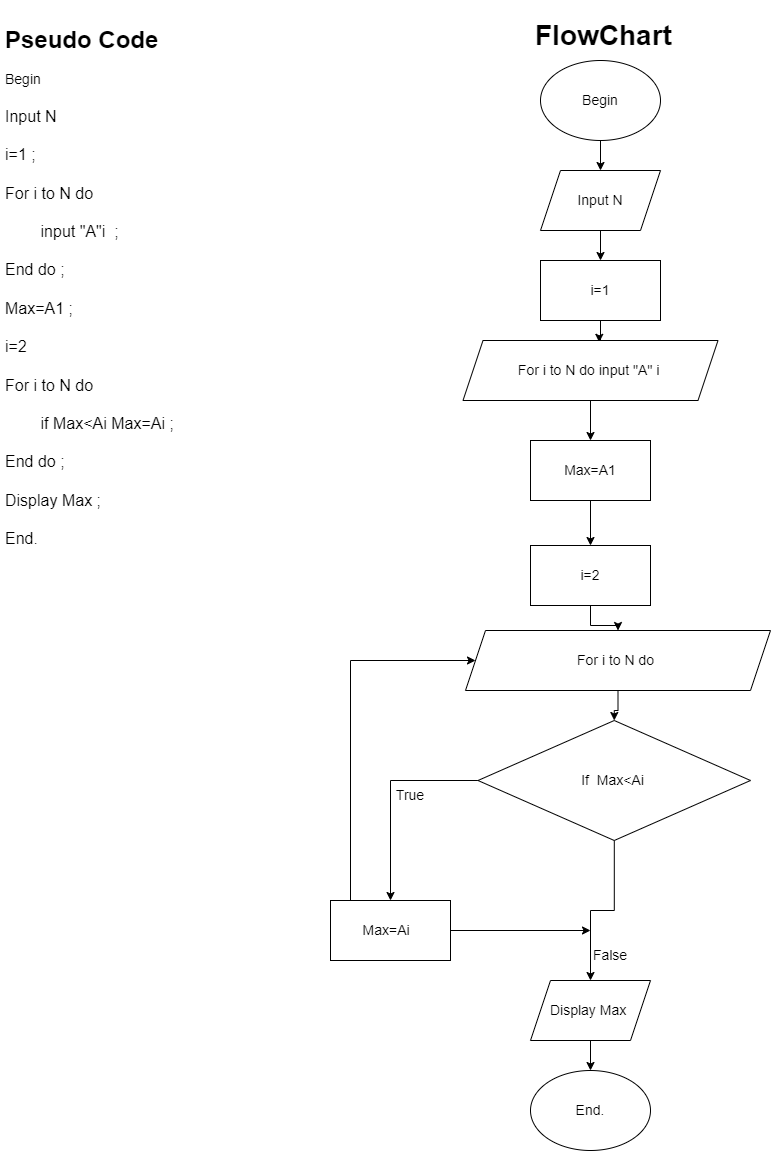

The diagram above was exported from draw.io. Its source (the exported page's mxGraphModel, read from the mxfile embedded in the PNG):
<mxGraphModel dx="994" dy="1672" grid="1" gridSize="10" guides="1" tooltips="1" connect="1" arrows="1" fold="1" page="1" pageScale="1" pageWidth="827" pageHeight="1169" math="0" shadow="0">
  <root>
    <mxCell id="0" />
    <mxCell id="1" parent="0" />
    <mxCell id="OHFkHF8_DrHuIN5RnuLm-1" value="&lt;h1&gt;Pseudo Code&amp;nbsp;&lt;/h1&gt;&lt;div&gt;&lt;font style=&quot;font-size: 14px;&quot;&gt;Begin&amp;nbsp;&lt;/font&gt;&lt;/div&gt;&lt;div&gt;&lt;font size=&quot;3&quot;&gt;&lt;br&gt;&lt;/font&gt;&lt;/div&gt;&lt;div&gt;&lt;font size=&quot;3&quot;&gt;Input N&lt;/font&gt;&lt;/div&gt;&lt;div&gt;&lt;font size=&quot;3&quot;&gt;&lt;br&gt;&lt;/font&gt;&lt;/div&gt;&lt;div&gt;&lt;font size=&quot;3&quot;&gt;i=1 ;&lt;/font&gt;&lt;/div&gt;&lt;div&gt;&lt;font size=&quot;3&quot;&gt;&lt;br&gt;&lt;/font&gt;&lt;/div&gt;&lt;div&gt;&lt;font size=&quot;3&quot;&gt;For i to N do&amp;nbsp;&lt;/font&gt;&lt;/div&gt;&lt;div&gt;&lt;font size=&quot;3&quot;&gt;&amp;nbsp;&lt;/font&gt;&lt;/div&gt;&lt;div&gt;&lt;font size=&quot;3&quot;&gt;&lt;span style=&quot;white-space: pre;&quot;&gt;&#09;&lt;/span&gt;input &quot;A&quot;i&amp;nbsp; ;&lt;/font&gt;&lt;/div&gt;&lt;div&gt;&lt;font size=&quot;3&quot;&gt;&amp;nbsp;&lt;/font&gt;&lt;/div&gt;&lt;div&gt;&lt;font size=&quot;3&quot;&gt;End do ;&amp;nbsp;&lt;/font&gt;&lt;/div&gt;&lt;div&gt;&lt;font size=&quot;3&quot;&gt;&lt;br&gt;&lt;/font&gt;&lt;/div&gt;&lt;div&gt;&lt;font size=&quot;3&quot;&gt;Max=A1 ;&amp;nbsp;&lt;/font&gt;&lt;/div&gt;&lt;div&gt;&lt;font size=&quot;3&quot;&gt;&lt;br&gt;&lt;/font&gt;&lt;/div&gt;&lt;div&gt;&lt;font size=&quot;3&quot;&gt;i=2&lt;/font&gt;&lt;/div&gt;&lt;div&gt;&lt;font size=&quot;3&quot;&gt;&lt;br&gt;&lt;/font&gt;&lt;/div&gt;&lt;div&gt;&lt;font size=&quot;3&quot;&gt;For i to N do&amp;nbsp;&lt;/font&gt;&lt;/div&gt;&lt;div&gt;&lt;font size=&quot;3&quot;&gt;&lt;br&gt;&lt;/font&gt;&lt;/div&gt;&lt;div&gt;&lt;span style=&quot;font-size: medium; background-color: initial; white-space: pre;&quot;&gt;&#09;&lt;/span&gt;&lt;span style=&quot;font-size: medium; background-color: initial;&quot;&gt;if Max&amp;lt;Ai Max=Ai ;&lt;/span&gt;&lt;/div&gt;&lt;div&gt;&lt;/div&gt;&lt;div&gt;&lt;font size=&quot;3&quot;&gt;&lt;br&gt;&lt;/font&gt;&lt;/div&gt;&lt;div&gt;&lt;font size=&quot;3&quot;&gt;End do ;&amp;nbsp;&lt;/font&gt;&lt;/div&gt;&lt;div&gt;&lt;font size=&quot;3&quot;&gt;&lt;br&gt;&lt;/font&gt;&lt;/div&gt;&lt;div&gt;&lt;font size=&quot;3&quot;&gt;Display Max ;&lt;/font&gt;&lt;/div&gt;&lt;div&gt;&lt;font size=&quot;3&quot;&gt;&lt;br&gt;&lt;/font&gt;&lt;/div&gt;&lt;div&gt;&lt;font size=&quot;3&quot;&gt;End.&lt;/font&gt;&amp;nbsp;&lt;/div&gt;" style="text;html=1;strokeColor=none;fillColor=none;spacing=5;spacingTop=-20;whiteSpace=wrap;overflow=hidden;rounded=0;" parent="1" vertex="1">
      <mxGeometry width="330" height="550" as="geometry" />
    </mxCell>
    <mxCell id="OHFkHF8_DrHuIN5RnuLm-29" style="edgeStyle=orthogonalEdgeStyle;rounded=0;orthogonalLoop=1;jettySize=auto;html=1;entryX=0.5;entryY=0;entryDx=0;entryDy=0;fontSize=14;" parent="1" source="OHFkHF8_DrHuIN5RnuLm-2" target="OHFkHF8_DrHuIN5RnuLm-6" edge="1">
      <mxGeometry relative="1" as="geometry" />
    </mxCell>
    <mxCell id="OHFkHF8_DrHuIN5RnuLm-2" value="Begin" style="ellipse;whiteSpace=wrap;html=1;fontSize=14;" parent="1" vertex="1">
      <mxGeometry x="540" y="40" width="120" height="80" as="geometry" />
    </mxCell>
    <mxCell id="OHFkHF8_DrHuIN5RnuLm-4" value="&lt;h1&gt;FlowChart&amp;nbsp;&lt;/h1&gt;&lt;div&gt;&lt;br&gt;&lt;/div&gt;" style="text;html=1;strokeColor=none;fillColor=none;spacing=5;spacingTop=-20;whiteSpace=wrap;overflow=hidden;rounded=0;fontSize=14;" parent="1" vertex="1">
      <mxGeometry x="530" y="-10" width="190" height="50" as="geometry" />
    </mxCell>
    <mxCell id="OHFkHF8_DrHuIN5RnuLm-30" style="edgeStyle=orthogonalEdgeStyle;rounded=0;orthogonalLoop=1;jettySize=auto;html=1;entryX=0.5;entryY=0;entryDx=0;entryDy=0;fontSize=14;" parent="1" source="OHFkHF8_DrHuIN5RnuLm-6" target="OHFkHF8_DrHuIN5RnuLm-7" edge="1">
      <mxGeometry relative="1" as="geometry" />
    </mxCell>
    <mxCell id="OHFkHF8_DrHuIN5RnuLm-6" value="Input N" style="shape=parallelogram;perimeter=parallelogramPerimeter;whiteSpace=wrap;html=1;fixedSize=1;fontSize=14;" parent="1" vertex="1">
      <mxGeometry x="540" y="150" width="120" height="60" as="geometry" />
    </mxCell>
    <mxCell id="OHFkHF8_DrHuIN5RnuLm-31" style="edgeStyle=orthogonalEdgeStyle;rounded=0;orthogonalLoop=1;jettySize=auto;html=1;entryX=0.534;entryY=0.03;entryDx=0;entryDy=0;entryPerimeter=0;fontSize=14;" parent="1" source="OHFkHF8_DrHuIN5RnuLm-7" target="OHFkHF8_DrHuIN5RnuLm-8" edge="1">
      <mxGeometry relative="1" as="geometry" />
    </mxCell>
    <mxCell id="OHFkHF8_DrHuIN5RnuLm-7" value="i=1" style="rounded=0;whiteSpace=wrap;html=1;fontSize=14;" parent="1" vertex="1">
      <mxGeometry x="540" y="240" width="120" height="60" as="geometry" />
    </mxCell>
    <mxCell id="OHFkHF8_DrHuIN5RnuLm-34" value="" style="edgeStyle=orthogonalEdgeStyle;rounded=0;orthogonalLoop=1;jettySize=auto;html=1;fontSize=14;" parent="1" source="OHFkHF8_DrHuIN5RnuLm-8" target="OHFkHF8_DrHuIN5RnuLm-9" edge="1">
      <mxGeometry relative="1" as="geometry" />
    </mxCell>
    <mxCell id="OHFkHF8_DrHuIN5RnuLm-8" value="For i to N do input &quot;A&quot; i&amp;nbsp;" style="shape=parallelogram;perimeter=parallelogramPerimeter;whiteSpace=wrap;html=1;fixedSize=1;fontSize=14;" parent="1" vertex="1">
      <mxGeometry x="462.5" y="320" width="255" height="60" as="geometry" />
    </mxCell>
    <mxCell id="OHFkHF8_DrHuIN5RnuLm-36" style="edgeStyle=orthogonalEdgeStyle;rounded=0;orthogonalLoop=1;jettySize=auto;html=1;fontSize=14;" parent="1" source="OHFkHF8_DrHuIN5RnuLm-9" target="OHFkHF8_DrHuIN5RnuLm-10" edge="1">
      <mxGeometry relative="1" as="geometry" />
    </mxCell>
    <mxCell id="OHFkHF8_DrHuIN5RnuLm-9" value="Max=A1" style="rounded=0;whiteSpace=wrap;html=1;fontSize=14;" parent="1" vertex="1">
      <mxGeometry x="530" y="420" width="120" height="60" as="geometry" />
    </mxCell>
    <mxCell id="OHFkHF8_DrHuIN5RnuLm-37" style="edgeStyle=orthogonalEdgeStyle;rounded=0;orthogonalLoop=1;jettySize=auto;html=1;entryX=0.5;entryY=0;entryDx=0;entryDy=0;fontSize=14;" parent="1" source="OHFkHF8_DrHuIN5RnuLm-10" target="OHFkHF8_DrHuIN5RnuLm-11" edge="1">
      <mxGeometry relative="1" as="geometry" />
    </mxCell>
    <mxCell id="OHFkHF8_DrHuIN5RnuLm-10" value="i=2" style="rounded=0;whiteSpace=wrap;html=1;fontSize=14;" parent="1" vertex="1">
      <mxGeometry x="530" y="525" width="120" height="60" as="geometry" />
    </mxCell>
    <mxCell id="OHFkHF8_DrHuIN5RnuLm-43" style="edgeStyle=orthogonalEdgeStyle;rounded=0;orthogonalLoop=1;jettySize=auto;html=1;entryX=0.5;entryY=0;entryDx=0;entryDy=0;fontSize=14;" parent="1" source="OHFkHF8_DrHuIN5RnuLm-11" target="OHFkHF8_DrHuIN5RnuLm-13" edge="1">
      <mxGeometry relative="1" as="geometry" />
    </mxCell>
    <mxCell id="OHFkHF8_DrHuIN5RnuLm-11" value="For i to N do&amp;nbsp;" style="shape=parallelogram;perimeter=parallelogramPerimeter;whiteSpace=wrap;html=1;fixedSize=1;fontSize=14;" parent="1" vertex="1">
      <mxGeometry x="465" y="610" width="305" height="60" as="geometry" />
    </mxCell>
    <mxCell id="OHFkHF8_DrHuIN5RnuLm-22" style="edgeStyle=orthogonalEdgeStyle;rounded=0;orthogonalLoop=1;jettySize=auto;html=1;fontSize=14;" parent="1" source="OHFkHF8_DrHuIN5RnuLm-13" target="OHFkHF8_DrHuIN5RnuLm-15" edge="1">
      <mxGeometry relative="1" as="geometry" />
    </mxCell>
    <mxCell id="OHFkHF8_DrHuIN5RnuLm-45" style="edgeStyle=orthogonalEdgeStyle;rounded=0;orthogonalLoop=1;jettySize=auto;html=1;entryX=0.5;entryY=0;entryDx=0;entryDy=0;fontSize=14;" parent="1" source="OHFkHF8_DrHuIN5RnuLm-13" target="OHFkHF8_DrHuIN5RnuLm-24" edge="1">
      <mxGeometry relative="1" as="geometry" />
    </mxCell>
    <mxCell id="OHFkHF8_DrHuIN5RnuLm-13" value="If&amp;nbsp; Max&amp;lt;Ai&amp;nbsp;" style="rhombus;whiteSpace=wrap;html=1;fontSize=14;" parent="1" vertex="1">
      <mxGeometry x="477.5" y="700" width="272.5" height="120" as="geometry" />
    </mxCell>
    <mxCell id="OHFkHF8_DrHuIN5RnuLm-21" style="edgeStyle=orthogonalEdgeStyle;rounded=0;orthogonalLoop=1;jettySize=auto;html=1;fontSize=14;" parent="1" source="OHFkHF8_DrHuIN5RnuLm-15" target="OHFkHF8_DrHuIN5RnuLm-11" edge="1">
      <mxGeometry relative="1" as="geometry">
        <mxPoint x="450" y="640" as="targetPoint" />
        <Array as="points">
          <mxPoint x="350" y="640" />
        </Array>
      </mxGeometry>
    </mxCell>
    <mxCell id="OHFkHF8_DrHuIN5RnuLm-25" style="edgeStyle=orthogonalEdgeStyle;rounded=0;orthogonalLoop=1;jettySize=auto;html=1;fontSize=14;" parent="1" source="OHFkHF8_DrHuIN5RnuLm-15" edge="1">
      <mxGeometry relative="1" as="geometry">
        <mxPoint x="590" y="910" as="targetPoint" />
      </mxGeometry>
    </mxCell>
    <mxCell id="OHFkHF8_DrHuIN5RnuLm-15" value="Max=Ai&amp;nbsp;&amp;nbsp;" style="rounded=0;whiteSpace=wrap;html=1;fontSize=14;" parent="1" vertex="1">
      <mxGeometry x="330" y="880" width="120" height="60" as="geometry" />
    </mxCell>
    <mxCell id="OHFkHF8_DrHuIN5RnuLm-28" style="edgeStyle=orthogonalEdgeStyle;rounded=0;orthogonalLoop=1;jettySize=auto;html=1;entryX=0.5;entryY=0;entryDx=0;entryDy=0;fontSize=14;" parent="1" source="OHFkHF8_DrHuIN5RnuLm-24" target="OHFkHF8_DrHuIN5RnuLm-27" edge="1">
      <mxGeometry relative="1" as="geometry" />
    </mxCell>
    <mxCell id="OHFkHF8_DrHuIN5RnuLm-24" value="Display Max&amp;nbsp;" style="shape=parallelogram;perimeter=parallelogramPerimeter;whiteSpace=wrap;html=1;fixedSize=1;fontSize=14;" parent="1" vertex="1">
      <mxGeometry x="530" y="960" width="120" height="60" as="geometry" />
    </mxCell>
    <mxCell id="OHFkHF8_DrHuIN5RnuLm-27" value="End." style="ellipse;whiteSpace=wrap;html=1;fontSize=14;" parent="1" vertex="1">
      <mxGeometry x="530" y="1050" width="120" height="80" as="geometry" />
    </mxCell>
    <mxCell id="OHFkHF8_DrHuIN5RnuLm-38" value="True" style="text;html=1;strokeColor=none;fillColor=none;align=center;verticalAlign=middle;whiteSpace=wrap;rounded=0;fontSize=14;" parent="1" vertex="1">
      <mxGeometry x="380" y="760" width="60" height="30" as="geometry" />
    </mxCell>
    <mxCell id="OHFkHF8_DrHuIN5RnuLm-40" value="False" style="text;html=1;strokeColor=none;fillColor=none;align=center;verticalAlign=middle;whiteSpace=wrap;rounded=0;fontSize=14;" parent="1" vertex="1">
      <mxGeometry x="580" y="920" width="60" height="30" as="geometry" />
    </mxCell>
  </root>
</mxGraphModel>